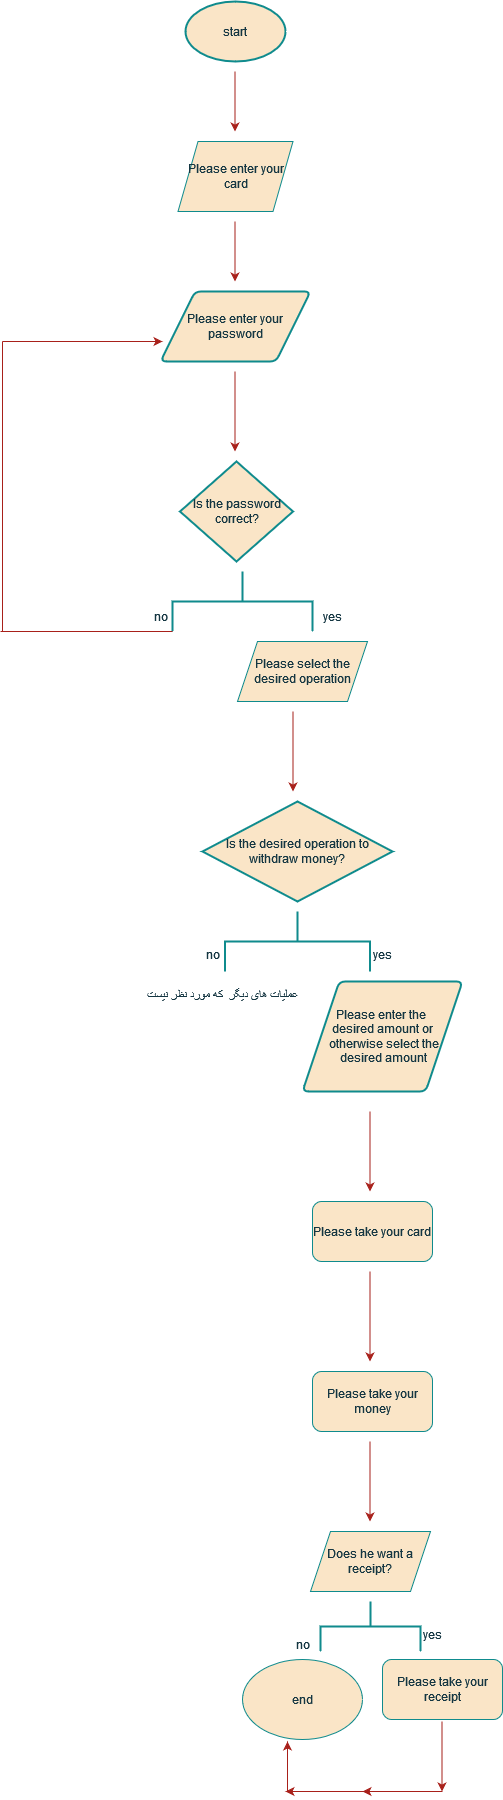

The diagram above was exported from draw.io. Its source (the exported page's mxGraphModel, read from the mxfile embedded in the PNG):
<mxGraphModel dx="890" dy="473" grid="1" gridSize="10" guides="1" tooltips="1" connect="1" arrows="1" fold="1" page="1" pageScale="1" pageWidth="850" pageHeight="1100" math="0" shadow="0">
  <root>
    <mxCell id="0" />
    <mxCell id="1" parent="0" />
    <mxCell id="7BTAx5Rnp7GtCvOH5vP2-1" value="&lt;div&gt;start&lt;/div&gt;" style="strokeWidth=2;shape=mxgraph.flowchart.start_1;whiteSpace=wrap;strokeColor=#0F8B8D;html=1;labelBackgroundColor=none;fillColor=#FAE5C7;fontColor=#143642;" vertex="1" parent="1">
      <mxGeometry x="383" y="10" width="100" height="60" as="geometry" />
    </mxCell>
    <mxCell id="7BTAx5Rnp7GtCvOH5vP2-2" value="" style="endArrow=classic;html=1;rounded=0;labelBackgroundColor=none;strokeColor=#A8201A;fontColor=default;" edge="1" parent="1">
      <mxGeometry width="50" height="50" relative="1" as="geometry">
        <mxPoint x="432.5" y="80" as="sourcePoint" />
        <mxPoint x="432.5" y="140" as="targetPoint" />
        <Array as="points" />
      </mxGeometry>
    </mxCell>
    <mxCell id="7BTAx5Rnp7GtCvOH5vP2-3" value="Please enter your card" style="shape=parallelogram;perimeter=parallelogramPerimeter;whiteSpace=wrap;html=1;fixedSize=1;labelBackgroundColor=none;fillColor=#FAE5C7;strokeColor=#0F8B8D;fontColor=#143642;" vertex="1" parent="1">
      <mxGeometry x="375.5" y="150" width="115" height="70" as="geometry" />
    </mxCell>
    <mxCell id="7BTAx5Rnp7GtCvOH5vP2-4" value="" style="endArrow=classic;html=1;rounded=0;labelBackgroundColor=none;strokeColor=#A8201A;fontColor=default;" edge="1" parent="1">
      <mxGeometry width="50" height="50" relative="1" as="geometry">
        <mxPoint x="432.5" y="230" as="sourcePoint" />
        <mxPoint x="432.5" y="290" as="targetPoint" />
        <Array as="points" />
      </mxGeometry>
    </mxCell>
    <mxCell id="7BTAx5Rnp7GtCvOH5vP2-5" value="Please enter your password" style="shape=parallelogram;html=1;strokeWidth=2;perimeter=parallelogramPerimeter;whiteSpace=wrap;rounded=1;arcSize=12;size=0.23;labelBackgroundColor=none;fillColor=#FAE5C7;strokeColor=#0F8B8D;fontColor=#143642;" vertex="1" parent="1">
      <mxGeometry x="358" y="300" width="150" height="70" as="geometry" />
    </mxCell>
    <mxCell id="7BTAx5Rnp7GtCvOH5vP2-8" value="" style="strokeWidth=2;html=1;shape=mxgraph.flowchart.annotation_2;align=left;labelPosition=right;pointerEvents=1;direction=south;labelBackgroundColor=none;fillColor=#FAE5C7;strokeColor=#0F8B8D;fontColor=#143642;" vertex="1" parent="1">
      <mxGeometry x="370" y="580" width="140" height="60" as="geometry" />
    </mxCell>
    <mxCell id="7BTAx5Rnp7GtCvOH5vP2-11" value="yes" style="text;html=1;align=center;verticalAlign=middle;resizable=0;points=[];autosize=1;strokeColor=none;fillColor=none;labelBackgroundColor=none;fontColor=#143642;" vertex="1" parent="1">
      <mxGeometry x="510" y="610" width="40" height="30" as="geometry" />
    </mxCell>
    <mxCell id="7BTAx5Rnp7GtCvOH5vP2-12" value="no" style="text;html=1;align=center;verticalAlign=middle;resizable=0;points=[];autosize=1;strokeColor=none;fillColor=none;labelBackgroundColor=none;fontColor=#143642;" vertex="1" parent="1">
      <mxGeometry x="337.5" y="610" width="40" height="30" as="geometry" />
    </mxCell>
    <mxCell id="7BTAx5Rnp7GtCvOH5vP2-13" value="Is the password correct?" style="strokeWidth=2;html=1;shape=mxgraph.flowchart.decision;whiteSpace=wrap;labelBackgroundColor=none;fillColor=#FAE5C7;strokeColor=#0F8B8D;fontColor=#143642;" vertex="1" parent="1">
      <mxGeometry x="377.5" y="470" width="113" height="100" as="geometry" />
    </mxCell>
    <mxCell id="7BTAx5Rnp7GtCvOH5vP2-14" value="" style="endArrow=classic;html=1;rounded=0;labelBackgroundColor=none;strokeColor=#A8201A;fontColor=default;" edge="1" parent="1">
      <mxGeometry width="50" height="50" relative="1" as="geometry">
        <mxPoint x="432.5" y="380" as="sourcePoint" />
        <mxPoint x="432.5" y="460" as="targetPoint" />
      </mxGeometry>
    </mxCell>
    <mxCell id="7BTAx5Rnp7GtCvOH5vP2-15" value="Please select the desired operation" style="shape=parallelogram;perimeter=parallelogramPerimeter;whiteSpace=wrap;html=1;fixedSize=1;labelBackgroundColor=none;fillColor=#FAE5C7;strokeColor=#0F8B8D;fontColor=#143642;" vertex="1" parent="1">
      <mxGeometry x="435" y="650" width="130" height="60" as="geometry" />
    </mxCell>
    <mxCell id="7BTAx5Rnp7GtCvOH5vP2-16" value="" style="endArrow=classic;html=1;rounded=0;labelBackgroundColor=none;strokeColor=#A8201A;fontColor=default;" edge="1" parent="1">
      <mxGeometry width="50" height="50" relative="1" as="geometry">
        <mxPoint x="490.5" y="720" as="sourcePoint" />
        <mxPoint x="490.5" y="800" as="targetPoint" />
      </mxGeometry>
    </mxCell>
    <mxCell id="7BTAx5Rnp7GtCvOH5vP2-17" value="Is the desired operation to withdraw money?" style="strokeWidth=2;html=1;shape=mxgraph.flowchart.decision;whiteSpace=wrap;labelBackgroundColor=none;fillColor=#FAE5C7;strokeColor=#0F8B8D;fontColor=#143642;" vertex="1" parent="1">
      <mxGeometry x="400" y="810" width="190" height="100" as="geometry" />
    </mxCell>
    <mxCell id="7BTAx5Rnp7GtCvOH5vP2-18" value="" style="strokeWidth=2;html=1;shape=mxgraph.flowchart.annotation_2;align=left;labelPosition=right;pointerEvents=1;direction=south;labelBackgroundColor=none;fillColor=#FAE5C7;strokeColor=#0F8B8D;fontColor=#143642;" vertex="1" parent="1">
      <mxGeometry x="422.5" y="920" width="145" height="60" as="geometry" />
    </mxCell>
    <mxCell id="7BTAx5Rnp7GtCvOH5vP2-19" value="yes" style="text;html=1;align=center;verticalAlign=middle;resizable=0;points=[];autosize=1;strokeColor=none;fillColor=none;labelBackgroundColor=none;fontColor=#143642;" vertex="1" parent="1">
      <mxGeometry x="560" y="948" width="40" height="30" as="geometry" />
    </mxCell>
    <mxCell id="7BTAx5Rnp7GtCvOH5vP2-20" value="no" style="text;html=1;align=center;verticalAlign=middle;resizable=0;points=[];autosize=1;strokeColor=none;fillColor=none;labelBackgroundColor=none;fontColor=#143642;" vertex="1" parent="1">
      <mxGeometry x="390" y="948" width="40" height="30" as="geometry" />
    </mxCell>
    <mxCell id="7BTAx5Rnp7GtCvOH5vP2-21" value="&lt;div&gt;Please enter the&amp;nbsp;&lt;/div&gt;&lt;div&gt;desired amount or&lt;/div&gt;&lt;div&gt;&amp;nbsp;otherwise select the&lt;/div&gt;&lt;div&gt;&amp;nbsp;desired amount&lt;/div&gt;" style="shape=parallelogram;html=1;strokeWidth=2;perimeter=parallelogramPerimeter;whiteSpace=wrap;rounded=1;arcSize=12;size=0.23;labelBackgroundColor=none;fillColor=#FAE5C7;strokeColor=#0F8B8D;fontColor=#143642;" vertex="1" parent="1">
      <mxGeometry x="500" y="990" width="160" height="110" as="geometry" />
    </mxCell>
    <mxCell id="7BTAx5Rnp7GtCvOH5vP2-22" value="" style="endArrow=classic;html=1;rounded=0;labelBackgroundColor=none;strokeColor=#A8201A;fontColor=default;" edge="1" parent="1">
      <mxGeometry width="50" height="50" relative="1" as="geometry">
        <mxPoint x="567.5" y="1120" as="sourcePoint" />
        <mxPoint x="567.5" y="1200" as="targetPoint" />
      </mxGeometry>
    </mxCell>
    <mxCell id="7BTAx5Rnp7GtCvOH5vP2-24" value="Please take your card" style="rounded=1;whiteSpace=wrap;html=1;labelBackgroundColor=none;fillColor=#FAE5C7;strokeColor=#0F8B8D;fontColor=#143642;" vertex="1" parent="1">
      <mxGeometry x="510" y="1210" width="120" height="60" as="geometry" />
    </mxCell>
    <mxCell id="7BTAx5Rnp7GtCvOH5vP2-25" value="" style="endArrow=classic;html=1;rounded=0;labelBackgroundColor=none;strokeColor=#A8201A;fontColor=default;" edge="1" parent="1">
      <mxGeometry width="50" height="50" relative="1" as="geometry">
        <mxPoint x="567.5" y="1280" as="sourcePoint" />
        <mxPoint x="567.5" y="1370" as="targetPoint" />
      </mxGeometry>
    </mxCell>
    <mxCell id="7BTAx5Rnp7GtCvOH5vP2-26" value="Please take your money" style="rounded=1;whiteSpace=wrap;html=1;labelBackgroundColor=none;fillColor=#FAE5C7;strokeColor=#0F8B8D;fontColor=#143642;" vertex="1" parent="1">
      <mxGeometry x="510" y="1380" width="120" height="60" as="geometry" />
    </mxCell>
    <mxCell id="7BTAx5Rnp7GtCvOH5vP2-27" value="" style="endArrow=classic;html=1;rounded=0;labelBackgroundColor=none;strokeColor=#A8201A;fontColor=default;" edge="1" parent="1">
      <mxGeometry width="50" height="50" relative="1" as="geometry">
        <mxPoint x="567.5" y="1450" as="sourcePoint" />
        <mxPoint x="567.5" y="1530" as="targetPoint" />
      </mxGeometry>
    </mxCell>
    <mxCell id="7BTAx5Rnp7GtCvOH5vP2-28" value="Does he want a receipt?" style="shape=parallelogram;perimeter=parallelogramPerimeter;whiteSpace=wrap;html=1;fixedSize=1;labelBackgroundColor=none;fillColor=#FAE5C7;strokeColor=#0F8B8D;fontColor=#143642;" vertex="1" parent="1">
      <mxGeometry x="508" y="1540" width="120" height="60" as="geometry" />
    </mxCell>
    <mxCell id="7BTAx5Rnp7GtCvOH5vP2-29" value="" style="strokeWidth=2;html=1;shape=mxgraph.flowchart.annotation_2;align=left;labelPosition=right;pointerEvents=1;direction=south;labelBackgroundColor=none;fillColor=#FAE5C7;strokeColor=#0F8B8D;fontColor=#143642;" vertex="1" parent="1">
      <mxGeometry x="518" y="1610" width="100" height="50" as="geometry" />
    </mxCell>
    <mxCell id="7BTAx5Rnp7GtCvOH5vP2-30" value="yes" style="text;html=1;align=center;verticalAlign=middle;resizable=0;points=[];autosize=1;strokeColor=none;fillColor=none;labelBackgroundColor=none;fontColor=#143642;" vertex="1" parent="1">
      <mxGeometry x="610" y="1628" width="40" height="30" as="geometry" />
    </mxCell>
    <mxCell id="7BTAx5Rnp7GtCvOH5vP2-31" value="no" style="text;html=1;align=center;verticalAlign=middle;resizable=0;points=[];autosize=1;strokeColor=none;fillColor=none;labelBackgroundColor=none;fontColor=#143642;" vertex="1" parent="1">
      <mxGeometry x="480" y="1638" width="40" height="30" as="geometry" />
    </mxCell>
    <mxCell id="7BTAx5Rnp7GtCvOH5vP2-32" value="Please take your receipt" style="rounded=1;whiteSpace=wrap;html=1;labelBackgroundColor=none;fillColor=#FAE5C7;strokeColor=#0F8B8D;fontColor=#143642;" vertex="1" parent="1">
      <mxGeometry x="580" y="1668" width="120" height="60" as="geometry" />
    </mxCell>
    <mxCell id="7BTAx5Rnp7GtCvOH5vP2-33" value="end" style="ellipse;whiteSpace=wrap;html=1;labelBackgroundColor=none;fillColor=#FAE5C7;strokeColor=#0F8B8D;fontColor=#143642;" vertex="1" parent="1">
      <mxGeometry x="440" y="1668" width="120" height="80" as="geometry" />
    </mxCell>
    <mxCell id="7BTAx5Rnp7GtCvOH5vP2-35" value="عملیات های دیگر&amp;nbsp; که مورد نظر نیست" style="text;html=1;align=center;verticalAlign=middle;resizable=0;points=[];autosize=1;strokeColor=none;fillColor=none;labelBackgroundColor=none;fontColor=#143642;" vertex="1" parent="1">
      <mxGeometry x="330" y="988" width="180" height="30" as="geometry" />
    </mxCell>
    <mxCell id="7BTAx5Rnp7GtCvOH5vP2-36" value="" style="endArrow=classic;html=1;rounded=0;labelBackgroundColor=none;strokeColor=#A8201A;fontColor=default;" edge="1" parent="1">
      <mxGeometry width="50" height="50" relative="1" as="geometry">
        <mxPoint x="639.5" y="1730" as="sourcePoint" />
        <mxPoint x="639.5" y="1800" as="targetPoint" />
      </mxGeometry>
    </mxCell>
    <mxCell id="7BTAx5Rnp7GtCvOH5vP2-37" value="" style="endArrow=classic;html=1;rounded=0;labelBackgroundColor=none;strokeColor=#A8201A;fontColor=default;" edge="1" parent="1">
      <mxGeometry width="50" height="50" relative="1" as="geometry">
        <mxPoint x="640" y="1800" as="sourcePoint" />
        <mxPoint x="560" y="1800" as="targetPoint" />
      </mxGeometry>
    </mxCell>
    <mxCell id="7BTAx5Rnp7GtCvOH5vP2-38" value="" style="endArrow=classic;html=1;rounded=0;labelBackgroundColor=none;strokeColor=#A8201A;fontColor=default;" edge="1" parent="1">
      <mxGeometry width="50" height="50" relative="1" as="geometry">
        <mxPoint x="563" y="1800" as="sourcePoint" />
        <mxPoint x="483" y="1800" as="targetPoint" />
      </mxGeometry>
    </mxCell>
    <mxCell id="7BTAx5Rnp7GtCvOH5vP2-39" value="" style="endArrow=classic;html=1;rounded=0;labelBackgroundColor=none;strokeColor=#A8201A;fontColor=default;" edge="1" parent="1">
      <mxGeometry width="50" height="50" relative="1" as="geometry">
        <mxPoint x="485" y="1800" as="sourcePoint" />
        <mxPoint x="485" y="1750" as="targetPoint" />
      </mxGeometry>
    </mxCell>
    <mxCell id="7BTAx5Rnp7GtCvOH5vP2-42" value="" style="endArrow=classic;html=1;rounded=0;labelBackgroundColor=none;strokeColor=#A8201A;fontColor=default;" edge="1" parent="1">
      <mxGeometry width="50" height="50" relative="1" as="geometry">
        <mxPoint x="237" y="350" as="sourcePoint" />
        <mxPoint x="360" y="350" as="targetPoint" />
      </mxGeometry>
    </mxCell>
    <mxCell id="7BTAx5Rnp7GtCvOH5vP2-43" value="" style="endArrow=none;html=1;rounded=0;labelBackgroundColor=none;strokeColor=#A8201A;fontColor=default;" edge="1" parent="1">
      <mxGeometry width="50" height="50" relative="1" as="geometry">
        <mxPoint x="198" y="640" as="sourcePoint" />
        <mxPoint x="370" y="640" as="targetPoint" />
      </mxGeometry>
    </mxCell>
    <mxCell id="7BTAx5Rnp7GtCvOH5vP2-44" value="" style="endArrow=none;html=1;rounded=0;labelBackgroundColor=none;strokeColor=#A8201A;fontColor=default;" edge="1" parent="1">
      <mxGeometry width="50" height="50" relative="1" as="geometry">
        <mxPoint x="200" y="640" as="sourcePoint" />
        <mxPoint x="200" y="350" as="targetPoint" />
      </mxGeometry>
    </mxCell>
    <mxCell id="7BTAx5Rnp7GtCvOH5vP2-45" value="" style="endArrow=none;html=1;rounded=0;labelBackgroundColor=none;strokeColor=#A8201A;fontColor=default;" edge="1" parent="1">
      <mxGeometry width="50" height="50" relative="1" as="geometry">
        <mxPoint x="200" y="350" as="sourcePoint" />
        <mxPoint x="250" y="350" as="targetPoint" />
      </mxGeometry>
    </mxCell>
  </root>
</mxGraphModel>